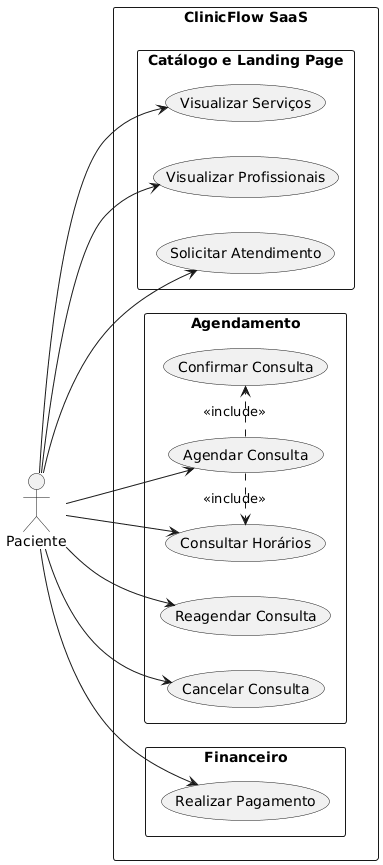

The diagram above was rendered by PlantUML. Its source (embedded in the PNG):
@startuml
left to right direction
skinparam packageStyle rectangle

actor "Paciente" as Patient

rectangle "ClinicFlow SaaS" {

    package "Catálogo e Landing Page" {
        usecase "Visualizar Serviços" as UC_ViewServices
        usecase "Visualizar Profissionais" as UC_ViewProfessionals
        usecase "Solicitar Atendimento" as UC_RequestService
    }

    package "Agendamento" {
        usecase "Consultar Horários" as UC_ViewSchedule
        usecase "Agendar Consulta" as UC_BookAppointment
        usecase "Reagendar Consulta" as UC_Reschedule
        usecase "Cancelar Consulta" as UC_CancelAppointment
        usecase "Confirmar Consulta" as UC_ConfirmAppointment
    }

    package "Financeiro" {
        usecase "Realizar Pagamento" as UC_Payment
    }
}

Patient --> UC_ViewServices
Patient --> UC_ViewProfessionals
Patient --> UC_RequestService
Patient --> UC_ViewSchedule
Patient --> UC_BookAppointment
Patient --> UC_Reschedule
Patient --> UC_CancelAppointment
Patient --> UC_Payment

UC_BookAppointment .> UC_ViewSchedule : <<include>>
UC_BookAppointment .> UC_ConfirmAppointment : <<include>>

@enduml